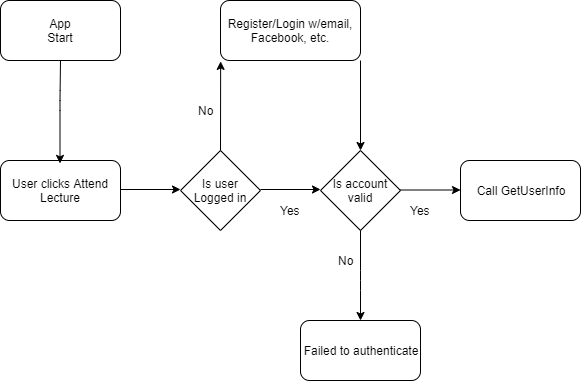

The diagram above was exported from draw.io. Its source (the exported page's mxGraphModel, read from the mxfile embedded in the PNG):
<mxGraphModel dx="898" dy="471" grid="1" gridSize="10" guides="1" tooltips="1" connect="1" arrows="1" fold="1" page="1" pageScale="1" pageWidth="827" pageHeight="1169" math="0" shadow="0">
  <root>
    <mxCell id="0" />
    <mxCell id="1" parent="0" />
    <mxCell id="Fq_-5WQbA7ZVvOjAnh_m-1" value="App Start" style="rounded=1;whiteSpace=wrap;html=1;" vertex="1" parent="1">
      <mxGeometry x="20" y="20" width="120" height="60" as="geometry" />
    </mxCell>
    <mxCell id="Fq_-5WQbA7ZVvOjAnh_m-2" value="Register/Login w/email, Facebook, etc." style="rounded=1;whiteSpace=wrap;html=1;" vertex="1" parent="1">
      <mxGeometry x="240" y="20" width="140" height="60" as="geometry" />
    </mxCell>
    <mxCell id="Fq_-5WQbA7ZVvOjAnh_m-3" value="Call GetUserInfo" style="rounded=1;whiteSpace=wrap;html=1;" vertex="1" parent="1">
      <mxGeometry x="480" y="180" width="120" height="60" as="geometry" />
    </mxCell>
    <mxCell id="Fq_-5WQbA7ZVvOjAnh_m-4" value="User clicks Attend Lecture" style="rounded=1;whiteSpace=wrap;html=1;" vertex="1" parent="1">
      <mxGeometry x="20" y="180" width="120" height="60" as="geometry" />
    </mxCell>
    <mxCell id="Fq_-5WQbA7ZVvOjAnh_m-5" value="Failed to authenticate" style="rounded=1;whiteSpace=wrap;html=1;" vertex="1" parent="1">
      <mxGeometry x="320" y="340" width="120" height="60" as="geometry" />
    </mxCell>
    <mxCell id="Fq_-5WQbA7ZVvOjAnh_m-6" value="Is user Logged in" style="rhombus;whiteSpace=wrap;html=1;" vertex="1" parent="1">
      <mxGeometry x="200" y="170" width="80" height="80" as="geometry" />
    </mxCell>
    <mxCell id="Fq_-5WQbA7ZVvOjAnh_m-8" value="Is account valid" style="rhombus;whiteSpace=wrap;html=1;" vertex="1" parent="1">
      <mxGeometry x="340" y="170" width="80" height="80" as="geometry" />
    </mxCell>
    <mxCell id="Fq_-5WQbA7ZVvOjAnh_m-9" value="" style="endArrow=classic;html=1;exitX=0.5;exitY=1;exitDx=0;exitDy=0;" edge="1" parent="1" source="Fq_-5WQbA7ZVvOjAnh_m-1">
      <mxGeometry width="50" height="50" relative="1" as="geometry">
        <mxPoint x="80" y="90" as="sourcePoint" />
        <mxPoint x="79.5" y="182.90911865234375" as="targetPoint" />
        <Array as="points">
          <mxPoint x="79.5" y="120" />
        </Array>
      </mxGeometry>
    </mxCell>
    <mxCell id="Fq_-5WQbA7ZVvOjAnh_m-10" value="" style="endArrow=classic;html=1;" edge="1" parent="1">
      <mxGeometry width="50" height="50" relative="1" as="geometry">
        <mxPoint x="140" y="209" as="sourcePoint" />
        <mxPoint x="200" y="209" as="targetPoint" />
      </mxGeometry>
    </mxCell>
    <mxCell id="Fq_-5WQbA7ZVvOjAnh_m-11" value="" style="endArrow=classic;html=1;" edge="1" parent="1">
      <mxGeometry width="50" height="50" relative="1" as="geometry">
        <mxPoint x="280" y="209" as="sourcePoint" />
        <mxPoint x="340" y="209" as="targetPoint" />
      </mxGeometry>
    </mxCell>
    <mxCell id="Fq_-5WQbA7ZVvOjAnh_m-12" value="" style="endArrow=classic;html=1;entryX=0.001;entryY=1.015;entryDx=0;entryDy=0;entryPerimeter=0;" edge="1" parent="1" target="Fq_-5WQbA7ZVvOjAnh_m-2">
      <mxGeometry width="50" height="50" relative="1" as="geometry">
        <mxPoint x="240" y="170" as="sourcePoint" />
        <mxPoint x="290" y="120" as="targetPoint" />
      </mxGeometry>
    </mxCell>
    <mxCell id="Fq_-5WQbA7ZVvOjAnh_m-14" value="No" style="text;html=1;align=center;verticalAlign=middle;resizable=0;points=[];;autosize=1;" vertex="1" parent="1">
      <mxGeometry x="210" y="120" width="30" height="20" as="geometry" />
    </mxCell>
    <mxCell id="Fq_-5WQbA7ZVvOjAnh_m-17" value="Yes" style="text;html=1;align=center;verticalAlign=middle;resizable=0;points=[];;autosize=1;" vertex="1" parent="1">
      <mxGeometry x="290" y="220" width="40" height="20" as="geometry" />
    </mxCell>
    <mxCell id="Fq_-5WQbA7ZVvOjAnh_m-18" value="Yes" style="text;html=1;align=center;verticalAlign=middle;resizable=0;points=[];;autosize=1;" vertex="1" parent="1">
      <mxGeometry x="420" y="220" width="40" height="20" as="geometry" />
    </mxCell>
    <mxCell id="Fq_-5WQbA7ZVvOjAnh_m-20" value="" style="endArrow=classic;html=1;entryX=0.5;entryY=0;entryDx=0;entryDy=0;" edge="1" parent="1" target="Fq_-5WQbA7ZVvOjAnh_m-8">
      <mxGeometry width="50" height="50" relative="1" as="geometry">
        <mxPoint x="380" y="80" as="sourcePoint" />
        <mxPoint x="430" y="30" as="targetPoint" />
      </mxGeometry>
    </mxCell>
    <mxCell id="Fq_-5WQbA7ZVvOjAnh_m-21" value="" style="endArrow=classic;html=1;" edge="1" parent="1">
      <mxGeometry width="50" height="50" relative="1" as="geometry">
        <mxPoint x="420" y="209.5" as="sourcePoint" />
        <mxPoint x="480" y="209.5" as="targetPoint" />
      </mxGeometry>
    </mxCell>
    <mxCell id="Fq_-5WQbA7ZVvOjAnh_m-22" value="No" style="text;html=1;align=center;verticalAlign=middle;resizable=0;points=[];;autosize=1;" vertex="1" parent="1">
      <mxGeometry x="350" y="270" width="30" height="20" as="geometry" />
    </mxCell>
    <mxCell id="Fq_-5WQbA7ZVvOjAnh_m-23" value="" style="endArrow=classic;html=1;entryX=0.5;entryY=0;entryDx=0;entryDy=0;" edge="1" parent="1">
      <mxGeometry width="50" height="50" relative="1" as="geometry">
        <mxPoint x="380" y="250" as="sourcePoint" />
        <mxPoint x="380" y="340" as="targetPoint" />
        <Array as="points">
          <mxPoint x="380" y="300" />
        </Array>
      </mxGeometry>
    </mxCell>
  </root>
</mxGraphModel>